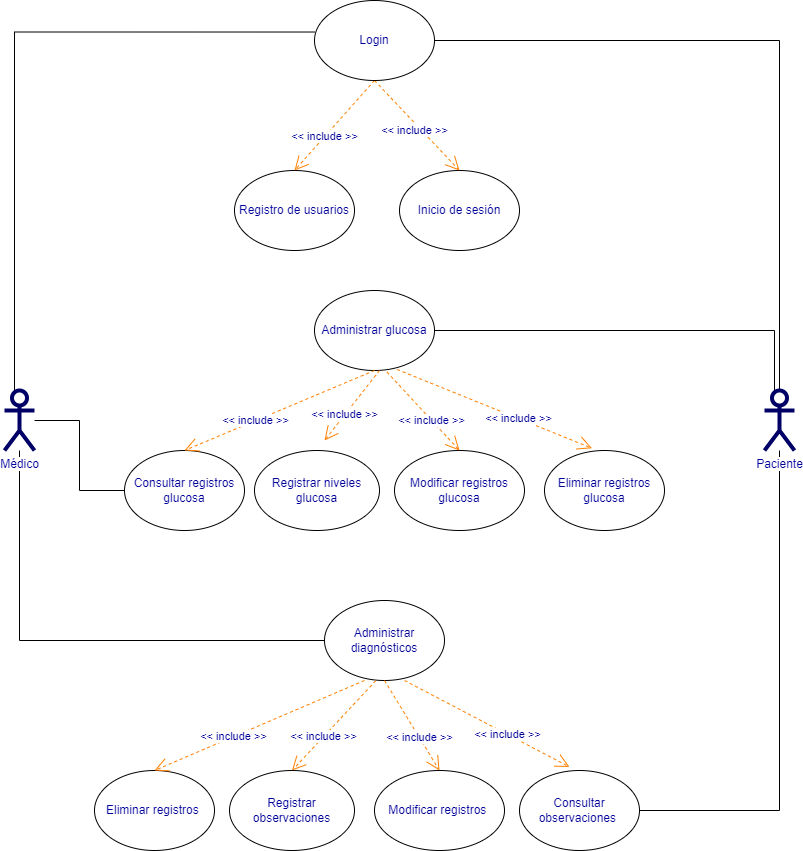

The diagram above was exported from draw.io. Its source (the exported page's mxGraphModel, read from the mxfile embedded in the PNG):
<mxGraphModel dx="1085" dy="491" grid="1" gridSize="10" guides="1" tooltips="1" connect="1" arrows="1" fold="1" page="1" pageScale="1" pageWidth="850" pageHeight="1100" math="0" shadow="0">
  <root>
    <mxCell id="0" />
    <mxCell id="1" parent="0" />
    <mxCell id="c1cb8d76720eaeb-1" value="Inicio de sesión" style="ellipse;whiteSpace=wrap;html=1;fillColor=default;strokeColor=default;fontColor=#000099;" parent="1" vertex="1">
      <mxGeometry x="425" y="200" width="120" height="80" as="geometry" />
    </mxCell>
    <mxCell id="c1cb8d76720eaeb-2" value="Registro de usuarios" style="ellipse;whiteSpace=wrap;html=1;fillColor=default;strokeColor=default;fontColor=#000099;" parent="1" vertex="1">
      <mxGeometry x="260" y="200" width="120" height="80" as="geometry" />
    </mxCell>
    <mxCell id="c1cb8d76720eaeb-7" value="Administrar diagnósticos" style="ellipse;whiteSpace=wrap;html=1;fillColor=default;strokeColor=default;fontColor=#000099;" parent="1" vertex="1">
      <mxGeometry x="350" y="630" width="120" height="80" as="geometry" />
    </mxCell>
    <mxCell id="c1cb8d76720eaeb-21" value="&amp;lt;&amp;lt; include&amp;nbsp;&amp;gt;&amp;gt;" style="endArrow=open;endSize=12;dashed=1;html=1;exitX=0.5;exitY=1;entryX=0.5;entryY=0;fontColor=#000099;strokeColor=#FF8000;exitDx=0;exitDy=0;entryDx=0;entryDy=0;" parent="1" source="0eCPGF7WQxNrYmJT78hF-21" target="c1cb8d76720eaeb-2" edge="1">
      <mxGeometry x="0.25" width="160" relative="1" as="geometry">
        <mxPoint x="295" y="420" as="sourcePoint" />
        <mxPoint x="200" y="555" as="targetPoint" />
        <Array as="points" />
        <mxPoint as="offset" />
      </mxGeometry>
    </mxCell>
    <mxCell id="c1cb8d76720eaeb-31" value="&amp;lt;&amp;lt; include &amp;gt;&amp;gt;" style="endArrow=open;endSize=12;dashed=1;html=1;exitX=0.5;exitY=1;fontColor=#000099;strokeColor=#FF8000;exitDx=0;exitDy=0;entryX=0.5;entryY=0;entryDx=0;entryDy=0;" parent="1" source="0eCPGF7WQxNrYmJT78hF-21" target="c1cb8d76720eaeb-1" edge="1">
      <mxGeometry x="0.031" y="-5" width="160" relative="1" as="geometry">
        <mxPoint x="320" y="650" as="sourcePoint" />
        <mxPoint x="510" y="590" as="targetPoint" />
        <Array as="points" />
        <mxPoint as="offset" />
      </mxGeometry>
    </mxCell>
    <mxCell id="KcDZsC07Ll5XMErL7Gsf-24" style="edgeStyle=orthogonalEdgeStyle;rounded=0;orthogonalLoop=1;jettySize=auto;html=1;entryX=1;entryY=0.5;entryDx=0;entryDy=0;endArrow=none;endFill=0;" edge="1" parent="1" source="0eCPGF7WQxNrYmJT78hF-8" target="0eCPGF7WQxNrYmJT78hF-29">
      <mxGeometry relative="1" as="geometry">
        <Array as="points">
          <mxPoint x="800" y="360" />
        </Array>
      </mxGeometry>
    </mxCell>
    <mxCell id="KcDZsC07Ll5XMErL7Gsf-25" style="edgeStyle=orthogonalEdgeStyle;rounded=0;orthogonalLoop=1;jettySize=auto;html=1;endArrow=none;endFill=0;" edge="1" parent="1" source="0eCPGF7WQxNrYmJT78hF-8" target="0eCPGF7WQxNrYmJT78hF-64">
      <mxGeometry relative="1" as="geometry">
        <Array as="points">
          <mxPoint x="805" y="840" />
        </Array>
      </mxGeometry>
    </mxCell>
    <mxCell id="KcDZsC07Ll5XMErL7Gsf-29" style="edgeStyle=orthogonalEdgeStyle;rounded=0;orthogonalLoop=1;jettySize=auto;html=1;entryX=1;entryY=0.5;entryDx=0;entryDy=0;endArrow=none;endFill=0;" edge="1" parent="1" source="0eCPGF7WQxNrYmJT78hF-8" target="0eCPGF7WQxNrYmJT78hF-21">
      <mxGeometry relative="1" as="geometry">
        <Array as="points">
          <mxPoint x="805" y="70" />
        </Array>
      </mxGeometry>
    </mxCell>
    <mxCell id="0eCPGF7WQxNrYmJT78hF-8" value="Paciente" style="shape=umlActor;verticalLabelPosition=bottom;labelBackgroundColor=#ffffff;verticalAlign=top;html=1;strokeWidth=4;fillColor=none;strokeColor=#000066;fontColor=#000099;" parent="1" vertex="1">
      <mxGeometry x="790" y="420" width="30" height="60" as="geometry" />
    </mxCell>
    <mxCell id="KcDZsC07Ll5XMErL7Gsf-23" style="edgeStyle=orthogonalEdgeStyle;rounded=0;orthogonalLoop=1;jettySize=auto;html=1;entryX=0;entryY=0.5;entryDx=0;entryDy=0;endArrow=none;endFill=0;" edge="1" parent="1" source="0eCPGF7WQxNrYmJT78hF-9" target="c1cb8d76720eaeb-7">
      <mxGeometry relative="1" as="geometry">
        <Array as="points">
          <mxPoint x="45" y="670" />
        </Array>
      </mxGeometry>
    </mxCell>
    <mxCell id="KcDZsC07Ll5XMErL7Gsf-26" style="edgeStyle=orthogonalEdgeStyle;rounded=0;orthogonalLoop=1;jettySize=auto;html=1;endArrow=none;endFill=0;" edge="1" parent="1" source="0eCPGF7WQxNrYmJT78hF-9" target="0eCPGF7WQxNrYmJT78hF-30">
      <mxGeometry relative="1" as="geometry" />
    </mxCell>
    <mxCell id="KcDZsC07Ll5XMErL7Gsf-28" style="edgeStyle=orthogonalEdgeStyle;rounded=0;orthogonalLoop=1;jettySize=auto;html=1;entryX=0;entryY=0.394;entryDx=0;entryDy=0;entryPerimeter=0;endArrow=none;endFill=0;" edge="1" parent="1" source="0eCPGF7WQxNrYmJT78hF-9" target="0eCPGF7WQxNrYmJT78hF-21">
      <mxGeometry relative="1" as="geometry">
        <Array as="points">
          <mxPoint x="40" y="62" />
        </Array>
      </mxGeometry>
    </mxCell>
    <mxCell id="0eCPGF7WQxNrYmJT78hF-9" value="Médico" style="shape=umlActor;verticalLabelPosition=bottom;labelBackgroundColor=#ffffff;verticalAlign=top;html=1;strokeWidth=4;fillColor=none;strokeColor=#000066;fontColor=#000099;" parent="1" vertex="1">
      <mxGeometry x="30" y="420" width="30" height="60" as="geometry" />
    </mxCell>
    <mxCell id="0eCPGF7WQxNrYmJT78hF-21" value="Login" style="ellipse;whiteSpace=wrap;html=1;fillColor=default;strokeColor=default;fontColor=#000099;" parent="1" vertex="1">
      <mxGeometry x="340" y="30" width="120" height="80" as="geometry" />
    </mxCell>
    <mxCell id="0eCPGF7WQxNrYmJT78hF-29" value="Administrar glucosa" style="ellipse;whiteSpace=wrap;html=1;fillColor=default;strokeColor=default;fontColor=#000099;" parent="1" vertex="1">
      <mxGeometry x="340" y="320" width="120" height="80" as="geometry" />
    </mxCell>
    <mxCell id="0eCPGF7WQxNrYmJT78hF-30" value="Consultar registros glucosa" style="ellipse;whiteSpace=wrap;html=1;fillColor=default;strokeColor=default;fontColor=#000099;" parent="1" vertex="1">
      <mxGeometry x="150" y="480" width="120" height="80" as="geometry" />
    </mxCell>
    <mxCell id="0eCPGF7WQxNrYmJT78hF-50" value="Registrar niveles glucosa" style="ellipse;whiteSpace=wrap;html=1;fillColor=default;strokeColor=default;fontColor=#000099;" parent="1" vertex="1">
      <mxGeometry x="280" y="480" width="125" height="80" as="geometry" />
    </mxCell>
    <mxCell id="0eCPGF7WQxNrYmJT78hF-51" value="Modificar registros glucosa" style="ellipse;whiteSpace=wrap;html=1;fillColor=default;strokeColor=default;fontColor=#000099;" parent="1" vertex="1">
      <mxGeometry x="420" y="480" width="130" height="80" as="geometry" />
    </mxCell>
    <mxCell id="0eCPGF7WQxNrYmJT78hF-52" value="Eliminar registros glucosa" style="ellipse;whiteSpace=wrap;html=1;fillColor=default;strokeColor=default;fontColor=#000099;" parent="1" vertex="1">
      <mxGeometry x="570" y="480" width="120" height="80" as="geometry" />
    </mxCell>
    <mxCell id="0eCPGF7WQxNrYmJT78hF-64" value="Consultar observaciones&amp;nbsp;" style="ellipse;whiteSpace=wrap;html=1;fillColor=default;strokeColor=default;fontColor=#000099;" parent="1" vertex="1">
      <mxGeometry x="545" y="800" width="120" height="80" as="geometry" />
    </mxCell>
    <mxCell id="0eCPGF7WQxNrYmJT78hF-65" value="Registrar observaciones" style="ellipse;whiteSpace=wrap;html=1;fillColor=default;strokeColor=default;fontColor=#000099;" parent="1" vertex="1">
      <mxGeometry x="255" y="800" width="125" height="80" as="geometry" />
    </mxCell>
    <mxCell id="0eCPGF7WQxNrYmJT78hF-66" value="Modificar registros&amp;nbsp;" style="ellipse;whiteSpace=wrap;html=1;fillColor=default;strokeColor=default;fontColor=#000099;" parent="1" vertex="1">
      <mxGeometry x="400" y="800" width="130" height="80" as="geometry" />
    </mxCell>
    <mxCell id="0eCPGF7WQxNrYmJT78hF-67" value="Eliminar registros&amp;nbsp;" style="ellipse;whiteSpace=wrap;html=1;fillColor=default;strokeColor=default;fontColor=#000099;" parent="1" vertex="1">
      <mxGeometry x="120" y="800" width="120" height="80" as="geometry" />
    </mxCell>
    <mxCell id="KcDZsC07Ll5XMErL7Gsf-1" value="&amp;lt;&amp;lt; include&amp;nbsp;&amp;gt;&amp;gt;" style="endArrow=open;endSize=12;dashed=1;html=1;exitX=0.5;exitY=1;entryX=0.5;entryY=0;fontColor=#000099;strokeColor=#FF8000;exitDx=0;exitDy=0;entryDx=0;entryDy=0;" edge="1" parent="1" source="0eCPGF7WQxNrYmJT78hF-29" target="0eCPGF7WQxNrYmJT78hF-30">
      <mxGeometry x="0.25" width="160" relative="1" as="geometry">
        <mxPoint x="280" y="350" as="sourcePoint" />
        <mxPoint x="200" y="440" as="targetPoint" />
        <Array as="points" />
        <mxPoint as="offset" />
      </mxGeometry>
    </mxCell>
    <mxCell id="KcDZsC07Ll5XMErL7Gsf-2" value="&amp;lt;&amp;lt; include&amp;nbsp;&amp;gt;&amp;gt;" style="endArrow=open;endSize=12;dashed=1;html=1;exitX=0.5;exitY=1;fontColor=#000099;strokeColor=#FF8000;exitDx=0;exitDy=0;" edge="1" parent="1">
      <mxGeometry x="0.25" width="160" relative="1" as="geometry">
        <mxPoint x="405" y="400" as="sourcePoint" />
        <mxPoint x="350" y="470" as="targetPoint" />
        <Array as="points" />
        <mxPoint as="offset" />
      </mxGeometry>
    </mxCell>
    <mxCell id="KcDZsC07Ll5XMErL7Gsf-3" value="&amp;lt;&amp;lt; include&amp;nbsp;&amp;gt;&amp;gt;" style="endArrow=open;endSize=12;dashed=1;html=1;exitX=0.604;exitY=1.019;fontColor=#000099;strokeColor=#FF8000;exitDx=0;exitDy=0;exitPerimeter=0;entryX=0.5;entryY=0;entryDx=0;entryDy=0;" edge="1" parent="1" source="0eCPGF7WQxNrYmJT78hF-29" target="0eCPGF7WQxNrYmJT78hF-51">
      <mxGeometry x="0.25" width="160" relative="1" as="geometry">
        <mxPoint x="415" y="410" as="sourcePoint" />
        <mxPoint x="360" y="480" as="targetPoint" />
        <Array as="points" />
        <mxPoint as="offset" />
      </mxGeometry>
    </mxCell>
    <mxCell id="KcDZsC07Ll5XMErL7Gsf-4" value="&amp;lt;&amp;lt; include&amp;nbsp;&amp;gt;&amp;gt;" style="endArrow=open;endSize=12;dashed=1;html=1;exitX=0.688;exitY=0.987;fontColor=#000099;strokeColor=#FF8000;exitDx=0;exitDy=0;exitPerimeter=0;entryX=0.396;entryY=-0.028;entryDx=0;entryDy=0;entryPerimeter=0;" edge="1" parent="1" source="0eCPGF7WQxNrYmJT78hF-29" target="0eCPGF7WQxNrYmJT78hF-52">
      <mxGeometry x="0.25" width="160" relative="1" as="geometry">
        <mxPoint x="422.4799999999998" y="411.5200000000001" as="sourcePoint" />
        <mxPoint x="505" y="490" as="targetPoint" />
        <Array as="points" />
        <mxPoint as="offset" />
      </mxGeometry>
    </mxCell>
    <mxCell id="KcDZsC07Ll5XMErL7Gsf-5" value="&amp;lt;&amp;lt; include&amp;nbsp;&amp;gt;&amp;gt;" style="endArrow=open;endSize=12;dashed=1;html=1;exitX=0.5;exitY=1;entryX=0.5;entryY=0;fontColor=#000099;strokeColor=#FF8000;exitDx=0;exitDy=0;entryDx=0;entryDy=0;entryPerimeter=0;" edge="1" parent="1" target="0eCPGF7WQxNrYmJT78hF-67">
      <mxGeometry x="0.25" width="160" relative="1" as="geometry">
        <mxPoint x="390" y="710" as="sourcePoint" />
        <mxPoint x="180" y="790" as="targetPoint" />
        <Array as="points" />
        <mxPoint as="offset" />
      </mxGeometry>
    </mxCell>
    <mxCell id="KcDZsC07Ll5XMErL7Gsf-6" value="&amp;lt;&amp;lt; include&amp;nbsp;&amp;gt;&amp;gt;" style="endArrow=open;endSize=12;dashed=1;html=1;exitX=0.427;exitY=1.003;entryX=0.5;entryY=0;fontColor=#000099;strokeColor=#FF8000;exitDx=0;exitDy=0;entryDx=0;entryDy=0;exitPerimeter=0;" edge="1" parent="1" source="c1cb8d76720eaeb-7" target="0eCPGF7WQxNrYmJT78hF-65">
      <mxGeometry x="0.25" width="160" relative="1" as="geometry">
        <mxPoint x="400" y="720" as="sourcePoint" />
        <mxPoint x="190" y="799.9999999999998" as="targetPoint" />
        <Array as="points" />
        <mxPoint as="offset" />
      </mxGeometry>
    </mxCell>
    <mxCell id="KcDZsC07Ll5XMErL7Gsf-7" value="&amp;lt;&amp;lt; include&amp;nbsp;&amp;gt;&amp;gt;" style="endArrow=open;endSize=12;dashed=1;html=1;entryX=0.5;entryY=0;fontColor=#000099;strokeColor=#FF8000;entryDx=0;entryDy=0;exitX=0.5;exitY=1;exitDx=0;exitDy=0;" edge="1" parent="1" source="c1cb8d76720eaeb-7" target="0eCPGF7WQxNrYmJT78hF-66">
      <mxGeometry x="0.25" width="160" relative="1" as="geometry">
        <mxPoint x="410" y="730" as="sourcePoint" />
        <mxPoint x="337.5" y="799.9999999999998" as="targetPoint" />
        <Array as="points" />
        <mxPoint as="offset" />
      </mxGeometry>
    </mxCell>
    <mxCell id="KcDZsC07Ll5XMErL7Gsf-8" value="&amp;lt;&amp;lt; include&amp;nbsp;&amp;gt;&amp;gt;" style="endArrow=open;endSize=12;dashed=1;html=1;entryX=0.417;entryY=-0.044;fontColor=#000099;strokeColor=#FF8000;entryDx=0;entryDy=0;entryPerimeter=0;exitX=0.667;exitY=1;exitDx=0;exitDy=0;exitPerimeter=0;" edge="1" parent="1" source="c1cb8d76720eaeb-7" target="0eCPGF7WQxNrYmJT78hF-64">
      <mxGeometry x="0.25" width="160" relative="1" as="geometry">
        <mxPoint x="441.94520442728117" y="717.2284717962807" as="sourcePoint" />
        <mxPoint x="490" y="799.9999999999998" as="targetPoint" />
        <Array as="points" />
        <mxPoint as="offset" />
      </mxGeometry>
    </mxCell>
  </root>
</mxGraphModel>